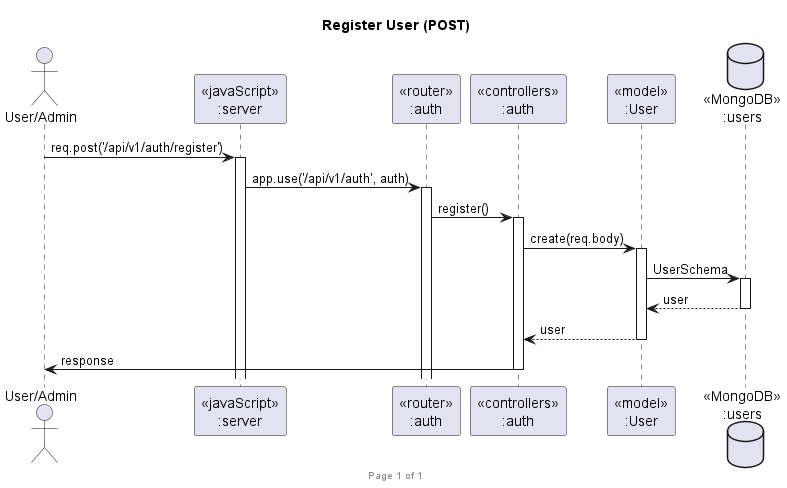

The diagram above was rendered by PlantUML. Its source (embedded in the PNG):
@startuml Register User (POST)

footer Page %page% of %lastpage%
title "Register User (POST)"

actor "User/Admin" as client
participant "<<javaScript>>\n:server" as server
participant "<<router>>\n:auth" as routerAuth
participant "<<controllers>>\n:auth" as controllersAuth
participant "<<model>>\n:User" as modelUser
database "<<MongoDB>>\n:users" as UsersDatabase

client->server ++: req.post('/api/v1/auth/register')
server->routerAuth ++: app.use('/api/v1/auth', auth)
routerAuth -> controllersAuth ++: register()
controllersAuth->modelUser ++: create(req.body)
modelUser ->UsersDatabase ++: UserSchema
UsersDatabase --> modelUser --: user
controllersAuth <-- modelUser --: user
controllersAuth->client --: response

@enduml